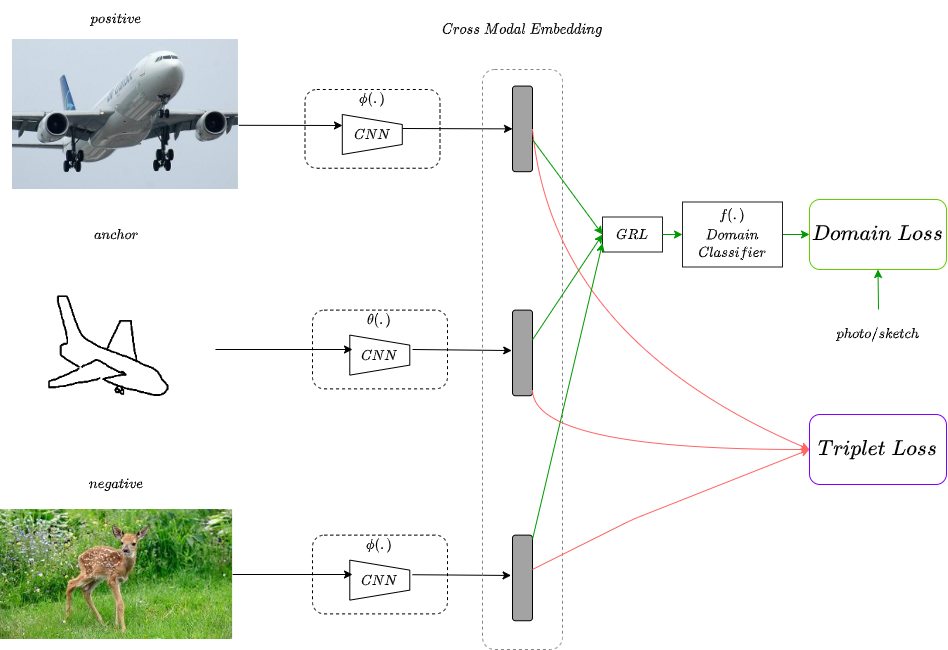

The diagram above was exported from draw.io. Its source (the exported page's mxGraphModel, read from the mxfile embedded in the PNG):
<mxGraphModel dx="3338" dy="1211" grid="1" gridSize="10" guides="1" tooltips="1" connect="1" arrows="1" fold="1" page="1" pageScale="1" pageWidth="827" pageHeight="1169" math="1" shadow="0">
  <root>
    <mxCell id="0" />
    <mxCell id="1" parent="0" />
    <mxCell id="P5UgLmTL3Q8NMXCvQjvI-2" value="" style="shape=image;verticalLabelPosition=bottom;labelBackgroundColor=#ffffff;verticalAlign=top;aspect=fixed;imageAspect=0;image=data:image/jpeg,(base64 omitted: 22980 chars);" parent="1" vertex="1">
      <mxGeometry x="17.96" y="610" width="232.14" height="130" as="geometry" />
    </mxCell>
    <mxCell id="P5UgLmTL3Q8NMXCvQjvI-3" value="" style="shape=image;verticalLabelPosition=bottom;labelBackgroundColor=#ffffff;verticalAlign=top;aspect=fixed;imageAspect=0;image=data:image/png,(base64 omitted: 5760 chars);" parent="1" vertex="1">
      <mxGeometry x="52.95" y="360" width="180" height="180" as="geometry" />
    </mxCell>
    <mxCell id="P5UgLmTL3Q8NMXCvQjvI-4" value="" style="shape=image;verticalLabelPosition=bottom;labelBackgroundColor=#ffffff;verticalAlign=top;aspect=fixed;imageAspect=0;image=data:image/jpeg,(base64 omitted: 25024 chars);" parent="1" vertex="1">
      <mxGeometry x="30" y="140" width="225.91" height="150" as="geometry" />
    </mxCell>
    <mxCell id="P5UgLmTL3Q8NMXCvQjvI-6" value="&lt;font style=&quot;font-size: 10px&quot;&gt;&lt;br&gt;&lt;/font&gt;" style="whiteSpace=wrap;html=1;verticalAlign=top;labelBackgroundColor=#ffffff;rounded=1;dashed=1;" parent="1" vertex="1">
      <mxGeometry x="322.49" y="190" width="135.01" height="78.75" as="geometry" />
    </mxCell>
    <mxCell id="3n0wTcPzUrLa-pZ19-AS-1" value="" style="endArrow=none;html=1;" edge="1" parent="1">
      <mxGeometry width="50" height="50" relative="1" as="geometry">
        <mxPoint x="359.79" y="255" as="sourcePoint" />
        <mxPoint x="359.79" y="215" as="targetPoint" />
      </mxGeometry>
    </mxCell>
    <mxCell id="3n0wTcPzUrLa-pZ19-AS-2" value="" style="endArrow=none;html=1;" edge="1" parent="1">
      <mxGeometry width="50" height="50" relative="1" as="geometry">
        <mxPoint x="419.79" y="225" as="sourcePoint" />
        <mxPoint x="359.79" y="215" as="targetPoint" />
      </mxGeometry>
    </mxCell>
    <mxCell id="3n0wTcPzUrLa-pZ19-AS-3" value="" style="endArrow=none;html=1;" edge="1" parent="1">
      <mxGeometry width="50" height="50" relative="1" as="geometry">
        <mxPoint x="419.79" y="245" as="sourcePoint" />
        <mxPoint x="359.79" y="255" as="targetPoint" />
      </mxGeometry>
    </mxCell>
    <mxCell id="3n0wTcPzUrLa-pZ19-AS-4" value="" style="endArrow=none;html=1;" edge="1" parent="1">
      <mxGeometry width="50" height="50" relative="1" as="geometry">
        <mxPoint x="419.79" y="225" as="sourcePoint" />
        <mxPoint x="419.79" y="245" as="targetPoint" />
      </mxGeometry>
    </mxCell>
    <mxCell id="3n0wTcPzUrLa-pZ19-AS-16" value="$$CNN$$" style="text;html=1;strokeColor=none;fillColor=none;align=center;verticalAlign=middle;whiteSpace=wrap;rounded=0;" vertex="1" parent="1">
      <mxGeometry x="369.99" y="225" width="40" height="20" as="geometry" />
    </mxCell>
    <mxCell id="3n0wTcPzUrLa-pZ19-AS-20" value="$$\phi(.)$$" style="text;html=1;strokeColor=none;fillColor=none;align=center;verticalAlign=middle;whiteSpace=wrap;rounded=0;" vertex="1" parent="1">
      <mxGeometry x="369.99" y="190" width="40" height="20" as="geometry" />
    </mxCell>
    <mxCell id="3n0wTcPzUrLa-pZ19-AS-23" value="&lt;font style=&quot;font-size: 10px&quot;&gt;&lt;br&gt;&lt;/font&gt;" style="whiteSpace=wrap;html=1;verticalAlign=top;labelBackgroundColor=#ffffff;rounded=1;dashed=1;" vertex="1" parent="1">
      <mxGeometry x="329.99" y="410.62" width="135.01" height="78.75" as="geometry" />
    </mxCell>
    <mxCell id="3n0wTcPzUrLa-pZ19-AS-24" value="" style="endArrow=none;html=1;" edge="1" parent="1">
      <mxGeometry width="50" height="50" relative="1" as="geometry">
        <mxPoint x="367.28999999999996" y="475.62" as="sourcePoint" />
        <mxPoint x="367.28999999999996" y="435.62" as="targetPoint" />
      </mxGeometry>
    </mxCell>
    <mxCell id="3n0wTcPzUrLa-pZ19-AS-25" value="" style="endArrow=none;html=1;" edge="1" parent="1">
      <mxGeometry width="50" height="50" relative="1" as="geometry">
        <mxPoint x="427.28999999999996" y="445.62" as="sourcePoint" />
        <mxPoint x="367.28999999999996" y="435.62" as="targetPoint" />
      </mxGeometry>
    </mxCell>
    <mxCell id="3n0wTcPzUrLa-pZ19-AS-26" value="" style="endArrow=none;html=1;" edge="1" parent="1">
      <mxGeometry width="50" height="50" relative="1" as="geometry">
        <mxPoint x="427.28999999999996" y="465.62" as="sourcePoint" />
        <mxPoint x="367.28999999999996" y="475.62" as="targetPoint" />
      </mxGeometry>
    </mxCell>
    <mxCell id="3n0wTcPzUrLa-pZ19-AS-27" value="" style="endArrow=none;html=1;" edge="1" parent="1">
      <mxGeometry width="50" height="50" relative="1" as="geometry">
        <mxPoint x="427.28999999999996" y="445.62" as="sourcePoint" />
        <mxPoint x="427.28999999999996" y="465.62" as="targetPoint" />
      </mxGeometry>
    </mxCell>
    <mxCell id="3n0wTcPzUrLa-pZ19-AS-28" value="$$CNN$$" style="text;html=1;strokeColor=none;fillColor=none;align=center;verticalAlign=middle;whiteSpace=wrap;rounded=0;" vertex="1" parent="1">
      <mxGeometry x="377.49" y="445.62" width="40" height="20" as="geometry" />
    </mxCell>
    <mxCell id="3n0wTcPzUrLa-pZ19-AS-29" value="$$\theta(.)$$" style="text;html=1;strokeColor=none;fillColor=none;align=center;verticalAlign=middle;whiteSpace=wrap;rounded=0;" vertex="1" parent="1">
      <mxGeometry x="377.49" y="410.62" width="40" height="20" as="geometry" />
    </mxCell>
    <mxCell id="3n0wTcPzUrLa-pZ19-AS-37" value="&lt;font style=&quot;font-size: 10px&quot;&gt;&lt;br&gt;&lt;/font&gt;" style="whiteSpace=wrap;html=1;verticalAlign=top;labelBackgroundColor=#ffffff;rounded=1;dashed=1;" vertex="1" parent="1">
      <mxGeometry x="329.99" y="635.63" width="135.01" height="78.75" as="geometry" />
    </mxCell>
    <mxCell id="3n0wTcPzUrLa-pZ19-AS-38" value="" style="endArrow=none;html=1;" edge="1" parent="1">
      <mxGeometry width="50" height="50" relative="1" as="geometry">
        <mxPoint x="367.28999999999996" y="700.63" as="sourcePoint" />
        <mxPoint x="367.28999999999996" y="660.63" as="targetPoint" />
      </mxGeometry>
    </mxCell>
    <mxCell id="3n0wTcPzUrLa-pZ19-AS-39" value="" style="endArrow=none;html=1;" edge="1" parent="1">
      <mxGeometry width="50" height="50" relative="1" as="geometry">
        <mxPoint x="427.28999999999996" y="670.63" as="sourcePoint" />
        <mxPoint x="367.28999999999996" y="660.63" as="targetPoint" />
      </mxGeometry>
    </mxCell>
    <mxCell id="3n0wTcPzUrLa-pZ19-AS-40" value="" style="endArrow=none;html=1;" edge="1" parent="1">
      <mxGeometry width="50" height="50" relative="1" as="geometry">
        <mxPoint x="427.28999999999996" y="690.63" as="sourcePoint" />
        <mxPoint x="367.28999999999996" y="700.63" as="targetPoint" />
      </mxGeometry>
    </mxCell>
    <mxCell id="3n0wTcPzUrLa-pZ19-AS-41" value="" style="endArrow=none;html=1;" edge="1" parent="1">
      <mxGeometry width="50" height="50" relative="1" as="geometry">
        <mxPoint x="427.28999999999996" y="670.63" as="sourcePoint" />
        <mxPoint x="427.28999999999996" y="690.63" as="targetPoint" />
      </mxGeometry>
    </mxCell>
    <mxCell id="3n0wTcPzUrLa-pZ19-AS-42" value="$$CNN$$" style="text;html=1;strokeColor=none;fillColor=none;align=center;verticalAlign=middle;whiteSpace=wrap;rounded=0;" vertex="1" parent="1">
      <mxGeometry x="377.49" y="670.63" width="40" height="20" as="geometry" />
    </mxCell>
    <mxCell id="3n0wTcPzUrLa-pZ19-AS-43" value="$$\phi(.)$$" style="text;html=1;strokeColor=none;fillColor=none;align=center;verticalAlign=middle;whiteSpace=wrap;rounded=0;" vertex="1" parent="1">
      <mxGeometry x="377.49" y="635.63" width="40" height="20" as="geometry" />
    </mxCell>
    <mxCell id="3n0wTcPzUrLa-pZ19-AS-46" value="" style="endArrow=classic;html=1;exitX=1.002;exitY=0.572;exitDx=0;exitDy=0;exitPerimeter=0;" edge="1" parent="1" source="P5UgLmTL3Q8NMXCvQjvI-4">
      <mxGeometry width="50" height="50" relative="1" as="geometry">
        <mxPoint x="300" y="290" as="sourcePoint" />
        <mxPoint x="360" y="226" as="targetPoint" />
      </mxGeometry>
    </mxCell>
    <mxCell id="3n0wTcPzUrLa-pZ19-AS-47" value="" style="endArrow=classic;html=1;exitX=1;exitY=0.5;exitDx=0;exitDy=0;" edge="1" parent="1" source="P5UgLmTL3Q8NMXCvQjvI-3">
      <mxGeometry width="50" height="50" relative="1" as="geometry">
        <mxPoint x="150" y="380" as="sourcePoint" />
        <mxPoint x="370" y="450" as="targetPoint" />
      </mxGeometry>
    </mxCell>
    <mxCell id="3n0wTcPzUrLa-pZ19-AS-49" value="" style="endArrow=classic;html=1;exitX=1;exitY=0.5;exitDx=0;exitDy=0;" edge="1" parent="1" source="P5UgLmTL3Q8NMXCvQjvI-2">
      <mxGeometry width="50" height="50" relative="1" as="geometry">
        <mxPoint x="190" y="580" as="sourcePoint" />
        <mxPoint x="370" y="675" as="targetPoint" />
      </mxGeometry>
    </mxCell>
    <mxCell id="3n0wTcPzUrLa-pZ19-AS-50" value="" style="rounded=1;whiteSpace=wrap;html=1;fillColor=#A3A3A3;" vertex="1" parent="1">
      <mxGeometry x="530" y="186.57" width="20" height="85.62" as="geometry" />
    </mxCell>
    <mxCell id="3n0wTcPzUrLa-pZ19-AS-51" value="" style="endArrow=classic;html=1;entryX=0;entryY=0.5;entryDx=0;entryDy=0;" edge="1" parent="1" target="3n0wTcPzUrLa-pZ19-AS-50">
      <mxGeometry width="50" height="50" relative="1" as="geometry">
        <mxPoint x="420" y="229" as="sourcePoint" />
        <mxPoint x="510" y="310" as="targetPoint" />
      </mxGeometry>
    </mxCell>
    <mxCell id="3n0wTcPzUrLa-pZ19-AS-55" value="" style="rounded=1;whiteSpace=wrap;html=1;fillColor=#A3A3A3;" vertex="1" parent="1">
      <mxGeometry x="530" y="410.62" width="20" height="85.62" as="geometry" />
    </mxCell>
    <mxCell id="3n0wTcPzUrLa-pZ19-AS-56" value="" style="endArrow=classic;html=1;entryX=-0.039;entryY=0.472;entryDx=0;entryDy=0;entryPerimeter=0;" edge="1" parent="1" target="3n0wTcPzUrLa-pZ19-AS-55">
      <mxGeometry width="50" height="50" relative="1" as="geometry">
        <mxPoint x="430" y="450" as="sourcePoint" />
        <mxPoint x="520" y="523.4300000000001" as="targetPoint" />
      </mxGeometry>
    </mxCell>
    <mxCell id="3n0wTcPzUrLa-pZ19-AS-57" value="" style="rounded=1;whiteSpace=wrap;html=1;fillColor=#A3A3A3;" vertex="1" parent="1">
      <mxGeometry x="530" y="635.63" width="20" height="85.62" as="geometry" />
    </mxCell>
    <mxCell id="3n0wTcPzUrLa-pZ19-AS-58" value="" style="endArrow=classic;html=1;entryX=-0.07;entryY=0.471;entryDx=0;entryDy=0;entryPerimeter=0;" edge="1" parent="1" target="3n0wTcPzUrLa-pZ19-AS-57">
      <mxGeometry width="50" height="50" relative="1" as="geometry">
        <mxPoint x="430" y="675.22" as="sourcePoint" />
        <mxPoint x="540" y="674.79" as="targetPoint" />
      </mxGeometry>
    </mxCell>
    <mxCell id="3n0wTcPzUrLa-pZ19-AS-65" style="edgeStyle=orthogonalEdgeStyle;curved=1;orthogonalLoop=1;jettySize=auto;html=1;entryX=0;entryY=0.5;entryDx=0;entryDy=0;strokeColor=#FF6666;" edge="1" parent="1" target="3n0wTcPzUrLa-pZ19-AS-61">
      <mxGeometry relative="1" as="geometry">
        <mxPoint x="550" y="490" as="sourcePoint" />
        <Array as="points">
          <mxPoint x="550" y="550" />
        </Array>
      </mxGeometry>
    </mxCell>
    <mxCell id="3n0wTcPzUrLa-pZ19-AS-59" value="" style="rounded=1;whiteSpace=wrap;html=1;strokeColor=#858585;fillColor=none;dashed=1;" vertex="1" parent="1">
      <mxGeometry x="500" y="170" width="80" height="580" as="geometry" />
    </mxCell>
    <mxCell id="3n0wTcPzUrLa-pZ19-AS-60" value="$$Cross\; Modal\; Embedding$$" style="text;html=1;strokeColor=none;fillColor=none;align=center;verticalAlign=middle;whiteSpace=wrap;rounded=0;dashed=1;" vertex="1" parent="1">
      <mxGeometry x="520" y="120" width="40" height="20" as="geometry" />
    </mxCell>
    <mxCell id="3n0wTcPzUrLa-pZ19-AS-61" value="&lt;font style=&quot;font-size: 18px&quot;&gt;$$Triplet\;Loss$$&lt;/font&gt;" style="rounded=1;whiteSpace=wrap;html=1;fillColor=none;strokeColor=#7F00FF;" vertex="1" parent="1">
      <mxGeometry x="827" y="515" width="137" height="70" as="geometry" />
    </mxCell>
    <mxCell id="3n0wTcPzUrLa-pZ19-AS-62" value="&lt;font style=&quot;font-size: 18px&quot;&gt;$$Domain\;Loss$$&lt;/font&gt;" style="rounded=1;whiteSpace=wrap;html=1;fillColor=none;strokeColor=#66CC00;" vertex="1" parent="1">
      <mxGeometry x="827" y="300" width="137" height="70" as="geometry" />
    </mxCell>
    <mxCell id="3n0wTcPzUrLa-pZ19-AS-63" value="" style="endArrow=classic;html=1;exitX=0.625;exitY=0.103;exitDx=0;exitDy=0;exitPerimeter=0;curved=1;entryX=0;entryY=0.5;entryDx=0;entryDy=0;strokeColor=#FF6666;" edge="1" parent="1" source="3n0wTcPzUrLa-pZ19-AS-59" target="3n0wTcPzUrLa-pZ19-AS-61">
      <mxGeometry width="50" height="50" relative="1" as="geometry">
        <mxPoint x="560" y="410" as="sourcePoint" />
        <mxPoint x="660" y="380" as="targetPoint" />
        <Array as="points">
          <mxPoint x="570" y="440" />
        </Array>
      </mxGeometry>
    </mxCell>
    <mxCell id="3n0wTcPzUrLa-pZ19-AS-66" value="" style="endArrow=classic;html=1;strokeColor=#FF6666;entryX=0;entryY=0.5;entryDx=0;entryDy=0;exitX=0.625;exitY=0.862;exitDx=0;exitDy=0;exitPerimeter=0;" edge="1" parent="1" source="3n0wTcPzUrLa-pZ19-AS-59" target="3n0wTcPzUrLa-pZ19-AS-61">
      <mxGeometry width="50" height="50" relative="1" as="geometry">
        <mxPoint x="570" y="470" as="sourcePoint" />
        <mxPoint x="620" y="420" as="targetPoint" />
        <Array as="points">
          <mxPoint x="650" y="620" />
        </Array>
      </mxGeometry>
    </mxCell>
    <mxCell id="3n0wTcPzUrLa-pZ19-AS-67" value="$$GRL$$" style="rounded=0;whiteSpace=wrap;html=1;fillColor=none;strokeColor=#212121;" vertex="1" parent="1">
      <mxGeometry x="620" y="317.5" width="60" height="35" as="geometry" />
    </mxCell>
    <mxCell id="3n0wTcPzUrLa-pZ19-AS-71" value="" style="edgeStyle=orthogonalEdgeStyle;curved=1;orthogonalLoop=1;jettySize=auto;html=1;strokeColor=#009900;" edge="1" parent="1" source="3n0wTcPzUrLa-pZ19-AS-69" target="3n0wTcPzUrLa-pZ19-AS-62">
      <mxGeometry relative="1" as="geometry" />
    </mxCell>
    <mxCell id="3n0wTcPzUrLa-pZ19-AS-69" value="$$f(.)\\Domain\\Classifier$$" style="rounded=0;whiteSpace=wrap;html=1;strokeColor=#212121;fillColor=none;" vertex="1" parent="1">
      <mxGeometry x="700" y="302.5" width="100" height="65" as="geometry" />
    </mxCell>
    <mxCell id="3n0wTcPzUrLa-pZ19-AS-70" value="" style="endArrow=classic;html=1;exitX=1;exitY=0.5;exitDx=0;exitDy=0;entryX=0;entryY=0.5;entryDx=0;entryDy=0;strokeColor=#009900;" edge="1" parent="1" source="3n0wTcPzUrLa-pZ19-AS-67" target="3n0wTcPzUrLa-pZ19-AS-69">
      <mxGeometry width="50" height="50" relative="1" as="geometry">
        <mxPoint x="520" y="380" as="sourcePoint" />
        <mxPoint x="570" y="330" as="targetPoint" />
      </mxGeometry>
    </mxCell>
    <mxCell id="3n0wTcPzUrLa-pZ19-AS-72" value="" style="endArrow=classic;html=1;strokeColor=#009900;entryX=0.5;entryY=1;entryDx=0;entryDy=0;" edge="1" parent="1" target="3n0wTcPzUrLa-pZ19-AS-62">
      <mxGeometry width="50" height="50" relative="1" as="geometry">
        <mxPoint x="896" y="410" as="sourcePoint" />
        <mxPoint x="910" y="400" as="targetPoint" />
      </mxGeometry>
    </mxCell>
    <mxCell id="3n0wTcPzUrLa-pZ19-AS-73" value="$$photo / sketch$$" style="text;html=1;strokeColor=none;fillColor=none;align=center;verticalAlign=middle;whiteSpace=wrap;rounded=0;" vertex="1" parent="1">
      <mxGeometry x="840.75" y="410.62" width="109.5" height="49.38" as="geometry" />
    </mxCell>
    <mxCell id="3n0wTcPzUrLa-pZ19-AS-74" value="" style="endArrow=classic;html=1;strokeColor=#009900;entryX=0;entryY=0.5;entryDx=0;entryDy=0;" edge="1" parent="1" target="3n0wTcPzUrLa-pZ19-AS-67">
      <mxGeometry width="50" height="50" relative="1" as="geometry">
        <mxPoint x="550" y="240" as="sourcePoint" />
        <mxPoint x="620" y="370" as="targetPoint" />
        <Array as="points" />
      </mxGeometry>
    </mxCell>
    <mxCell id="3n0wTcPzUrLa-pZ19-AS-75" value="" style="endArrow=classic;html=1;strokeColor=#009900;entryX=0;entryY=0.5;entryDx=0;entryDy=0;exitX=0.625;exitY=0.466;exitDx=0;exitDy=0;exitPerimeter=0;" edge="1" parent="1" source="3n0wTcPzUrLa-pZ19-AS-59" target="3n0wTcPzUrLa-pZ19-AS-67">
      <mxGeometry width="50" height="50" relative="1" as="geometry">
        <mxPoint x="390" y="410" as="sourcePoint" />
        <mxPoint x="440" y="360" as="targetPoint" />
        <Array as="points" />
      </mxGeometry>
    </mxCell>
    <mxCell id="3n0wTcPzUrLa-pZ19-AS-76" value="" style="endArrow=classic;html=1;strokeColor=#009900;exitX=0.625;exitY=0.81;exitDx=0;exitDy=0;exitPerimeter=0;entryX=0;entryY=0.75;entryDx=0;entryDy=0;" edge="1" parent="1" source="3n0wTcPzUrLa-pZ19-AS-59" target="3n0wTcPzUrLa-pZ19-AS-67">
      <mxGeometry width="50" height="50" relative="1" as="geometry">
        <mxPoint x="260" y="490" as="sourcePoint" />
        <mxPoint x="310" y="440" as="targetPoint" />
      </mxGeometry>
    </mxCell>
    <mxCell id="3n0wTcPzUrLa-pZ19-AS-78" value="$$positive$$" style="text;html=1;strokeColor=none;fillColor=none;align=center;verticalAlign=middle;whiteSpace=wrap;rounded=0;" vertex="1" parent="1">
      <mxGeometry x="114.03" y="110" width="40" height="20" as="geometry" />
    </mxCell>
    <mxCell id="3n0wTcPzUrLa-pZ19-AS-79" value="$$anchor$$" style="text;html=1;strokeColor=none;fillColor=none;align=center;verticalAlign=middle;whiteSpace=wrap;rounded=0;" vertex="1" parent="1">
      <mxGeometry x="114.03" y="325" width="40" height="20" as="geometry" />
    </mxCell>
    <mxCell id="3n0wTcPzUrLa-pZ19-AS-80" value="$$negative$$" style="text;html=1;strokeColor=none;fillColor=none;align=center;verticalAlign=middle;whiteSpace=wrap;rounded=0;" vertex="1" parent="1">
      <mxGeometry x="114.03" y="575" width="40" height="20" as="geometry" />
    </mxCell>
  </root>
</mxGraphModel>